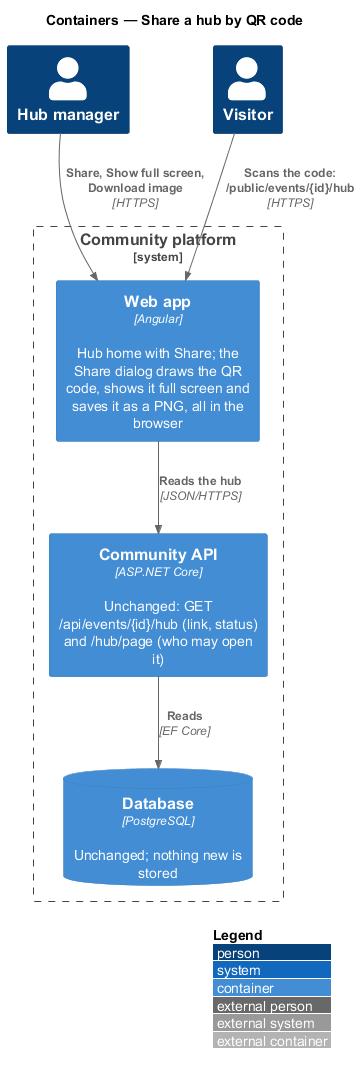

The diagram above was rendered by PlantUML. Its source (embedded in the PNG):
@startuml
!include <C4/C4_Container>
LAYOUT_WITH_LEGEND()
title Containers — Share a hub by QR code
Person(lead, "Hub manager")
Person(visitor, "Visitor")
System_Boundary(community, "Community platform") {
  Container(spa, "Web app", "Angular", "Hub home with Share; the Share dialog draws the QR code, shows it full screen and saves it as a PNG, all in the browser")
  Container(api, "Community API", "ASP.NET Core", "Unchanged: GET /api/events/{id}/hub (link, status) and /hub/page (who may open it)")
  ContainerDb(db, "Database", "PostgreSQL", "Unchanged; nothing new is stored")
}
Rel(lead, spa, "Share, Show full screen, Download image", "HTTPS")
Rel(visitor, spa, "Scans the code: /public/events/{id}/hub", "HTTPS")
Rel(spa, api, "Reads the hub", "JSON/HTTPS")
Rel(api, db, "Reads", "EF Core")
@enduml